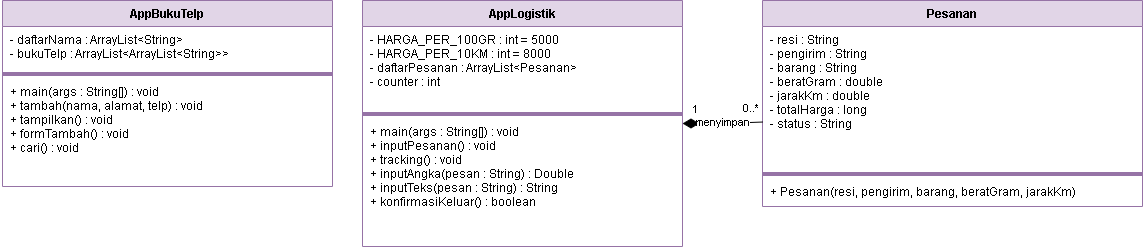

The diagram above was exported from draw.io. Its source (the exported page's mxGraphModel, read from the mxfile embedded in the PNG):
<mxGraphModel dx="1173" dy="1107" grid="1" gridSize="10" guides="1" tooltips="1" connect="1" arrows="1" fold="1" page="1" pageScale="1" pageWidth="1654" pageHeight="1169" math="0" shadow="0">
  <root>
    <mxCell id="0" />
    <mxCell id="1" parent="0" />
    <mxCell id="c1" parent="1" style="swimlane;fontStyle=1;align=center;verticalAlign=top;childLayout=stackLayout;horizontal=1;startSize=26;horizontalStack=0;resizeParent=1;resizeParentMax=0;resizeLast=0;collapsible=0;marginBottom=0;fillColor=#e1d5e7;strokeColor=#9673a6;" value="AppBukuTelp" vertex="1">
      <mxGeometry height="186" width="330" x="40" y="40" as="geometry" />
    </mxCell>
    <mxCell id="c1a" parent="c1" style="text;strokeColor=none;fillColor=none;align=left;verticalAlign=top;spacingLeft=6;spacingRight=4;overflow=hidden;rotatable=0;whiteSpace=nowrap;html=0;" value="- daftarNama : ArrayList&lt;String&gt;&#10;- bukuTelp : ArrayList&lt;ArrayList&lt;String&gt;&gt;" vertex="1">
      <mxGeometry height="44" width="330" y="26" as="geometry" />
    </mxCell>
    <mxCell id="c1s" parent="c1" style="line;strokeColor=inherit;fillColor=none;align=left;verticalAlign=middle;rotatable=0;" value="" vertex="1">
      <mxGeometry height="8" width="330" y="70" as="geometry" />
    </mxCell>
    <mxCell id="c1m" parent="c1" style="text;strokeColor=none;fillColor=none;align=left;verticalAlign=top;spacingLeft=6;spacingRight=4;overflow=hidden;rotatable=0;whiteSpace=nowrap;html=0;" value="+ main(args : String[]) : void&#10;+ tambah(nama, alamat, telp) : void&#10;+ tampilkan() : void&#10;+ formTambah() : void&#10;+ cari() : void" vertex="1">
      <mxGeometry height="104" width="330" y="78" as="geometry" />
    </mxCell>
    <mxCell id="c2" parent="1" style="swimlane;fontStyle=1;align=center;verticalAlign=top;childLayout=stackLayout;horizontal=1;startSize=26;horizontalStack=0;resizeParent=1;resizeParentMax=0;resizeLast=0;collapsible=0;marginBottom=0;fillColor=#e1d5e7;strokeColor=#9673a6;" value="AppLogistik" vertex="1">
      <mxGeometry height="246" width="320" x="400" y="40" as="geometry" />
    </mxCell>
    <mxCell id="c2a" parent="c2" style="text;strokeColor=none;fillColor=none;align=left;verticalAlign=top;spacingLeft=6;spacingRight=4;overflow=hidden;rotatable=0;whiteSpace=nowrap;html=0;" value="- HARGA_PER_100GR : int = 5000&#10;- HARGA_PER_10KM : int = 8000&#10;- daftarPesanan : ArrayList&lt;Pesanan&gt;&#10;- counter : int" vertex="1">
      <mxGeometry height="84" width="320" y="26" as="geometry" />
    </mxCell>
    <mxCell id="c2s" parent="c2" style="line;strokeColor=inherit;fillColor=none;align=left;verticalAlign=middle;rotatable=0;" value="" vertex="1">
      <mxGeometry height="8" width="320" y="110" as="geometry" />
    </mxCell>
    <mxCell id="c2m" parent="c2" style="text;strokeColor=none;fillColor=none;align=left;verticalAlign=top;spacingLeft=6;spacingRight=4;overflow=hidden;rotatable=0;whiteSpace=nowrap;html=0;" value="+ main(args : String[]) : void&#10;+ inputPesanan() : void&#10;+ tracking() : void&#10;+ inputAngka(pesan : String) : Double&#10;+ inputTeks(pesan : String) : String&#10;+ konfirmasiKeluar() : boolean" vertex="1">
      <mxGeometry height="124" width="320" y="118" as="geometry" />
    </mxCell>
    <mxCell id="c3" parent="1" style="swimlane;fontStyle=1;align=center;verticalAlign=top;childLayout=stackLayout;horizontal=1;startSize=26;horizontalStack=0;resizeParent=1;resizeParentMax=0;resizeLast=0;collapsible=0;marginBottom=0;fillColor=#e1d5e7;strokeColor=#9673a6;" value="Pesanan" vertex="1">
      <mxGeometry height="206" width="380" x="800" y="40" as="geometry" />
    </mxCell>
    <mxCell id="c3a" parent="c3" style="text;strokeColor=none;fillColor=none;align=left;verticalAlign=top;spacingLeft=6;spacingRight=4;overflow=hidden;rotatable=0;whiteSpace=nowrap;html=0;" value="- resi : String&#10;- pengirim : String&#10;- barang : String&#10;- beratGram : double&#10;- jarakKm : double&#10;- totalHarga : long&#10;- status : String" vertex="1">
      <mxGeometry height="144" width="380" y="26" as="geometry" />
    </mxCell>
    <mxCell id="c3s" parent="c3" style="line;strokeColor=inherit;fillColor=none;align=left;verticalAlign=middle;rotatable=0;" value="" vertex="1">
      <mxGeometry height="8" width="380" y="170" as="geometry" />
    </mxCell>
    <mxCell id="c3m" parent="c3" style="text;strokeColor=none;fillColor=none;align=left;verticalAlign=top;spacingLeft=6;spacingRight=4;overflow=hidden;rotatable=0;whiteSpace=nowrap;html=0;" value="+ Pesanan(resi, pengirim, barang, beratGram, jarakKm)" vertex="1">
      <mxGeometry height="24" width="380" y="178" as="geometry" />
    </mxCell>
    <mxCell id="r1" edge="1" parent="1" source="c2" style="endArrow=none;startArrow=diamondThin;startFill=1;startSize=14;html=1;edgeStyle=orthogonalEdgeStyle;exitX=1;exitY=0.5;entryX=0;entryY=0.59;" target="c3" value="menyimpan">
      <mxGeometry relative="1" as="geometry" />
    </mxCell>
    <mxCell id="r1a" connectable="0" parent="r1" style="edgeLabel;html=1;align=center;verticalAlign=bottom;resizable=0;points=[];" value="1" vertex="1">
      <mxGeometry relative="1" x="-0.7" as="geometry">
        <mxPoint y="-6" as="offset" />
      </mxGeometry>
    </mxCell>
    <mxCell id="r1b" connectable="0" parent="r1" style="edgeLabel;html=1;align=center;verticalAlign=bottom;resizable=0;points=[];" value="0..*" vertex="1">
      <mxGeometry relative="1" x="0.7" as="geometry">
        <mxPoint y="-6" as="offset" />
      </mxGeometry>
    </mxCell>
  </root>
</mxGraphModel>